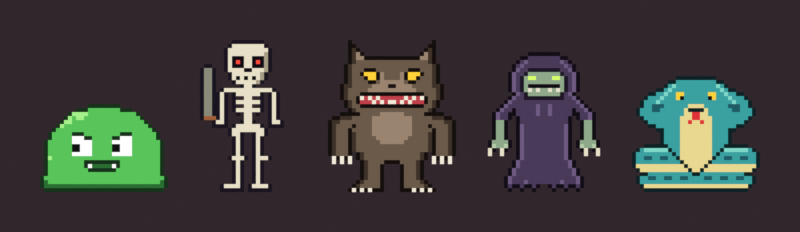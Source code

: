 # Source: forge_enemies.blend  (saved by Blender 5.3.31; exported with 4.5.12 LTS)
import bpy
from mathutils import Matrix  # noqa: F401  (used for matrix-valued properties, if any)

bpy.ops.wm.read_factory_settings(use_empty=True)
scene = bpy.context.scene
scene.name = 'Scene'

# ---- collections
col_enemies = bpy.data.collections.new('Enemies'); scene.collection.children.link(col_enemies)
col_enemy_slime = bpy.data.collections.new('Enemy_Slime'); col_enemies.children.link(col_enemy_slime)
col_enemy_skeleton = bpy.data.collections.new('Enemy_Skeleton'); col_enemies.children.link(col_enemy_skeleton)
col_enemy_werewolf = bpy.data.collections.new('Enemy_Werewolf'); col_enemies.children.link(col_enemy_werewolf)
col_enemy_ghoul = bpy.data.collections.new('Enemy_Ghoul'); col_enemies.children.link(col_enemy_ghoul)
col_enemy_snake = bpy.data.collections.new('Enemy_Snake'); col_enemies.children.link(col_enemy_snake)

# ---- images (referenced by path relative to the original .blend; pixels are not part of the script)
import os
ASSET_DIR = os.environ.get("B2B_ASSET_DIR", "")  # directory of the original .blend (textures are referenced by path, not embedded)
HERE = os.path.dirname(os.path.abspath(__file__))  # packed textures are extracted next to this script under _unpacked/

def load_image(name, relpath, width, height, colorspace="sRGB"):
    """Load a texture the original file referenced (path relative to the .blend, or extracted next to this script)."""
    p = next((c for c in (os.path.join(HERE, relpath), os.path.join(ASSET_DIR, relpath)) if relpath and os.path.exists(c)), "")
    if p:
        img = bpy.data.images.load(p, check_existing=True)
        img.name = name
    else:  # same state as the original file: an image datablock whose file is absent (Cycles renders it pink)
        img = bpy.data.images.new(name, width, height)
        img.source = "FILE"
        img.filepath = "//" + (relpath or name)
    img.colorspace_settings.name = colorspace
    return img
img_enemy_slime = load_image('enemy_slime', '_unpacked/slime.4c4e2934.png', 32, 22, 'sRGB')
img_enemy_skeleton = load_image('enemy_skeleton', '_unpacked/skeleton.e456b8c8.png', 24, 38, 'sRGB')
img_enemy_werewolf = load_image('enemy_werewolf', '_unpacked/werewolf.96b947f2.png', 32, 38, 'sRGB')
img_enemy_ghoul = load_image('enemy_ghoul', '_unpacked/ghoul.2f21d51b.png', 28, 35, 'sRGB')
img_enemy_snake = load_image('enemy_snake', '_unpacked/snake.61052b4d.png', 32, 29, 'sRGB')

# ---- materials (node trees are filled in below, after node groups)
mat_m_slime = bpy.data.materials.new('M_slime')
mat_m_skeleton = bpy.data.materials.new('M_skeleton')
mat_m_werewolf = bpy.data.materials.new('M_werewolf')
mat_m_ghoul = bpy.data.materials.new('M_ghoul')
mat_m_snake = bpy.data.materials.new('M_snake')

# ---- material node trees
mat_m_slime.use_nodes = True; mat_m_slime.node_tree.nodes.clear()
_N = mat_m_slime.node_tree.nodes; _L = mat_m_slime.node_tree.links
n0 = _N.new('ShaderNodeTexImage'); n0.name = 'Image Texture'; n0.location = (-600, 0)
n0.image = img_enemy_slime
n0.interpolation = 'Closest'
n1 = _N.new('ShaderNodeEmission'); n1.name = 'Emission'; n1.location = (-300, 0)
n2 = _N.new('ShaderNodeBsdfTransparent'); n2.name = 'Transparent BSDF'; n2.location = (-300, 150)
n3 = _N.new('ShaderNodeMixShader'); n3.name = 'Mix Shader'; n3.location = (-100, 0)
n4 = _N.new('ShaderNodeOutputMaterial'); n4.name = 'Material Output'; n4.location = (100, 0)
_L.new(n0.outputs[0], n1.inputs[0])
_L.new(n0.outputs[1], n3.inputs[0])
_L.new(n2.outputs[0], n3.inputs[1])
_L.new(n1.outputs[0], n3.inputs[2])
_L.new(n3.outputs[0], n4.inputs[0])
n4.is_active_output = True
mat_m_skeleton.use_nodes = True; mat_m_skeleton.node_tree.nodes.clear()
_N = mat_m_skeleton.node_tree.nodes; _L = mat_m_skeleton.node_tree.links
n0 = _N.new('ShaderNodeTexImage'); n0.name = 'Image Texture'; n0.location = (-600, 0)
n0.image = img_enemy_skeleton
n0.interpolation = 'Closest'
n1 = _N.new('ShaderNodeEmission'); n1.name = 'Emission'; n1.location = (-300, 0)
n2 = _N.new('ShaderNodeBsdfTransparent'); n2.name = 'Transparent BSDF'; n2.location = (-300, 150)
n3 = _N.new('ShaderNodeMixShader'); n3.name = 'Mix Shader'; n3.location = (-100, 0)
n4 = _N.new('ShaderNodeOutputMaterial'); n4.name = 'Material Output'; n4.location = (100, 0)
_L.new(n0.outputs[0], n1.inputs[0])
_L.new(n0.outputs[1], n3.inputs[0])
_L.new(n2.outputs[0], n3.inputs[1])
_L.new(n1.outputs[0], n3.inputs[2])
_L.new(n3.outputs[0], n4.inputs[0])
n4.is_active_output = True
mat_m_werewolf.use_nodes = True; mat_m_werewolf.node_tree.nodes.clear()
_N = mat_m_werewolf.node_tree.nodes; _L = mat_m_werewolf.node_tree.links
n0 = _N.new('ShaderNodeTexImage'); n0.name = 'Image Texture'; n0.location = (-600, 0)
n0.image = img_enemy_werewolf
n0.interpolation = 'Closest'
n1 = _N.new('ShaderNodeEmission'); n1.name = 'Emission'; n1.location = (-300, 0)
n2 = _N.new('ShaderNodeBsdfTransparent'); n2.name = 'Transparent BSDF'; n2.location = (-300, 150)
n3 = _N.new('ShaderNodeMixShader'); n3.name = 'Mix Shader'; n3.location = (-100, 0)
n4 = _N.new('ShaderNodeOutputMaterial'); n4.name = 'Material Output'; n4.location = (100, 0)
_L.new(n0.outputs[0], n1.inputs[0])
_L.new(n0.outputs[1], n3.inputs[0])
_L.new(n2.outputs[0], n3.inputs[1])
_L.new(n1.outputs[0], n3.inputs[2])
_L.new(n3.outputs[0], n4.inputs[0])
n4.is_active_output = True
mat_m_ghoul.use_nodes = True; mat_m_ghoul.node_tree.nodes.clear()
_N = mat_m_ghoul.node_tree.nodes; _L = mat_m_ghoul.node_tree.links
n0 = _N.new('ShaderNodeTexImage'); n0.name = 'Image Texture'; n0.location = (-600, 0)
n0.image = img_enemy_ghoul
n0.interpolation = 'Closest'
n1 = _N.new('ShaderNodeEmission'); n1.name = 'Emission'; n1.location = (-300, 0)
n2 = _N.new('ShaderNodeBsdfTransparent'); n2.name = 'Transparent BSDF'; n2.location = (-300, 150)
n3 = _N.new('ShaderNodeMixShader'); n3.name = 'Mix Shader'; n3.location = (-100, 0)
n4 = _N.new('ShaderNodeOutputMaterial'); n4.name = 'Material Output'; n4.location = (100, 0)
_L.new(n0.outputs[0], n1.inputs[0])
_L.new(n0.outputs[1], n3.inputs[0])
_L.new(n2.outputs[0], n3.inputs[1])
_L.new(n1.outputs[0], n3.inputs[2])
_L.new(n3.outputs[0], n4.inputs[0])
n4.is_active_output = True
mat_m_snake.use_nodes = True; mat_m_snake.node_tree.nodes.clear()
_N = mat_m_snake.node_tree.nodes; _L = mat_m_snake.node_tree.links
n0 = _N.new('ShaderNodeTexImage'); n0.name = 'Image Texture'; n0.location = (-600, 0)
n0.image = img_enemy_snake
n0.interpolation = 'Closest'
n1 = _N.new('ShaderNodeEmission'); n1.name = 'Emission'; n1.location = (-300, 0)
n2 = _N.new('ShaderNodeBsdfTransparent'); n2.name = 'Transparent BSDF'; n2.location = (-300, 150)
n3 = _N.new('ShaderNodeMixShader'); n3.name = 'Mix Shader'; n3.location = (-100, 0)
n4 = _N.new('ShaderNodeOutputMaterial'); n4.name = 'Material Output'; n4.location = (100, 0)
_L.new(n0.outputs[0], n1.inputs[0])
_L.new(n0.outputs[1], n3.inputs[0])
_L.new(n2.outputs[0], n3.inputs[1])
_L.new(n1.outputs[0], n3.inputs[2])
_L.new(n3.outputs[0], n4.inputs[0])
n4.is_active_output = True

# ---- world
world_world = bpy.data.worlds.new('World'); scene.world = world_world
world_world.use_nodes = True; world_world.node_tree.nodes.clear()
_N = world_world.node_tree.nodes; _L = world_world.node_tree.links
n0 = _N.new('ShaderNodeBackground'); n0.name = 'Background'; n0.location = (-200, 100)
n0.inputs[0].default_value = (0.03, 0.02, 0.025, 1.0)
n1 = _N.new('ShaderNodeOutputWorld'); n1.name = 'World Output'; n1.location = (200, 100)
_L.new(n0.outputs[0], n1.inputs[0])
n1.is_active_output = True

# ---- cameras
cam_camera = bpy.data.cameras.new('Camera')
cam_camera.type = 'ORTHO'
cam_camera.ortho_scale = 20.0

# ---- meshes
me_slime_sprite = bpy.data.meshes.new('slime_sprite')
me_slime_sprite.from_pydata([(-1.6, 0.0, 0.0), (1.6, 0.0, 0.0), (1.6, 0.0, 2.2), (-1.6, 0.0, 2.2)], [], [(0, 1, 2, 3)])
_uv = me_slime_sprite.uv_layers.new(name='UVMap')
_uv.uv.foreach_set('vector', [0.0, 0.0, 1.0, 0.0, 1.0, 1.0, 0.0, 1.0])
me_slime_sprite.materials.append(mat_m_slime)
me_slime_sprite.update()
me_skeleton_sprite = bpy.data.meshes.new('skeleton_sprite')
me_skeleton_sprite.from_pydata([(-1.2, 0.0, 0.0), (1.2, 0.0, 0.0), (1.2, 0.0, 3.8), (-1.2, 0.0, 3.8)], [], [(0, 1, 2, 3)])
_uv = me_skeleton_sprite.uv_layers.new(name='UVMap')
_uv.uv.foreach_set('vector', [0.0, 0.0, 1.0, 0.0, 1.0, 1.0, 0.0, 1.0])
me_skeleton_sprite.materials.append(mat_m_skeleton)
me_skeleton_sprite.update()
me_werewolf_sprite = bpy.data.meshes.new('werewolf_sprite')
me_werewolf_sprite.from_pydata([(-1.6, 0.0, 0.0), (1.6, 0.0, 0.0), (1.6, 0.0, 3.8), (-1.6, 0.0, 3.8)], [], [(0, 1, 2, 3)])
_uv = me_werewolf_sprite.uv_layers.new(name='UVMap')
_uv.uv.foreach_set('vector', [0.0, 0.0, 1.0, 0.0, 1.0, 1.0, 0.0, 1.0])
me_werewolf_sprite.materials.append(mat_m_werewolf)
me_werewolf_sprite.update()
me_ghoul_sprite = bpy.data.meshes.new('ghoul_sprite')
me_ghoul_sprite.from_pydata([(-1.4, 0.0, 0.0), (1.4, 0.0, 0.0), (1.4, 0.0, 3.5), (-1.4, 0.0, 3.5)], [], [(0, 1, 2, 3)])
_uv = me_ghoul_sprite.uv_layers.new(name='UVMap')
_uv.uv.foreach_set('vector', [0.0, 0.0, 1.0, 0.0, 1.0, 1.0, 0.0, 1.0])
me_ghoul_sprite.materials.append(mat_m_ghoul)
me_ghoul_sprite.update()
me_snake_sprite = bpy.data.meshes.new('snake_sprite')
me_snake_sprite.from_pydata([(-1.6, 0.0, 0.0), (1.6, 0.0, 0.0), (1.6, 0.0, 2.9), (-1.6, 0.0, 2.9)], [], [(0, 1, 2, 3)])
_uv = me_snake_sprite.uv_layers.new(name='UVMap')
_uv.uv.foreach_set('vector', [0.0, 0.0, 1.0, 0.0, 1.0, 1.0, 0.0, 1.0])
me_snake_sprite.materials.append(mat_m_snake)
me_snake_sprite.update()

# ---- objects
ob_camera = bpy.data.objects.new('Camera', cam_camera)
ob_slime_sprite = bpy.data.objects.new('slime_sprite', me_slime_sprite)
ob_skeleton_sprite = bpy.data.objects.new('skeleton_sprite', me_skeleton_sprite)
ob_werewolf_sprite = bpy.data.objects.new('werewolf_sprite', me_werewolf_sprite)
ob_ghoul_sprite = bpy.data.objects.new('ghoul_sprite', me_ghoul_sprite)
ob_snake_sprite = bpy.data.objects.new('snake_sprite', me_snake_sprite)

# ---- transforms, parenting, visibility, modifiers, constraints
ob_camera.location = (0.0, -10.0, 1.9)
ob_camera.rotation_euler = (1.571, 0.0, 0.0)
ob_slime_sprite.location = (-7.4, 0.0, 0.0)
ob_skeleton_sprite.location = (-3.8, 0.0, 0.0)
ob_werewolf_sprite.location = (-0.2, 0.0, 0.0)
ob_ghoul_sprite.location = (3.6, 0.0, 0.0)
ob_snake_sprite.location = (7.4, 0.0, 0.0)

# ---- collection membership
scene.collection.objects.link(ob_camera)
col_enemy_slime.objects.link(ob_slime_sprite)
col_enemy_skeleton.objects.link(ob_skeleton_sprite)
col_enemy_werewolf.objects.link(ob_werewolf_sprite)
col_enemy_ghoul.objects.link(ob_ghoul_sprite)
col_enemy_snake.objects.link(ob_snake_sprite)

# ---- scene / render settings (as saved in the file)
scene.camera = ob_camera
scene.frame_start = 1; scene.frame_end = 250; scene.frame_set(1)
scene.render.engine = 'BLENDER_EEVEE_NEXT'
scene.render.resolution_x = 800
scene.render.resolution_y = 232
scene.render.bake_bias = 0.0
scene.render.bake_samples = 0
scene.render.compositor_device = 'GPU'
scene.cycles.use_denoising = False
scene.cycles.samples = 128
scene.cycles.use_adaptive_sampling = False
scene.cycles.use_light_tree = False
scene.eevee.use_volume_custom_range = False
scene.eevee.fast_gi_thickness_near = 0.1
scene.eevee.fast_gi_thickness_far = 0.0
scene.eevee.ray_tracing_options.screen_trace_thickness = 0.1
scene.view_settings.view_transform = 'Standard'
bpy.context.view_layer.update()
